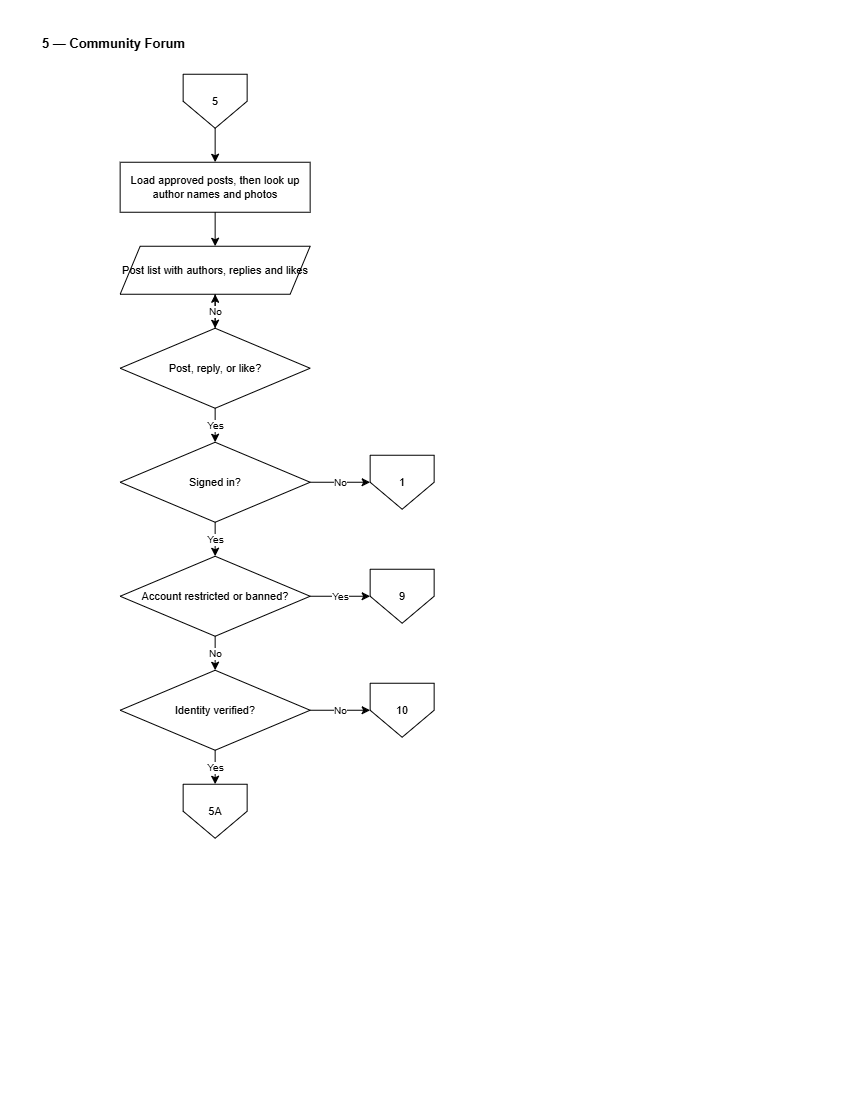

The diagram above was exported from draw.io. Its source (the exported page's mxGraphModel, read from the mxfile embedded in the PNG):
<mxGraphModel dx="1585" dy="822" grid="0" gridSize="10" guides="1" tooltips="1" connect="1" arrows="1" fold="1" page="1" pageScale="1" pageWidth="850" pageHeight="1100" math="0" shadow="0">
  <root>
    <mxCell id="0" />
    <mxCell id="1" parent="0" />
    <mxCell id="C5-title" parent="1" style="text;html=1;align=left;verticalAlign=middle;strokeColor=none;fillColor=none;fontSize=13;fontStyle=1;fontColor=#000000;" value="5 — Community Forum" vertex="1">
      <mxGeometry height="26" width="700" x="40" y="30" as="geometry" />
    </mxCell>
    <mxCell id="C5-i" parent="1" style="shape=offPageConnector;whiteSpace=wrap;html=1;size=0.5;fillColor=#FFFFFF;strokeColor=#000000;fontColor=#000000;fontSize=11;" value="5" vertex="1">
      <mxGeometry height="54" width="64" x="183" y="74" as="geometry" />
    </mxCell>
    <mxCell id="C5-ld" parent="1" style="rounded=0;whiteSpace=wrap;html=1;fillColor=#FFFFFF;strokeColor=#000000;fontColor=#000000;fontSize=11;" value="Load approved posts, then&amp;#10;look up author names&amp;#10;and photos" vertex="1">
      <mxGeometry height="50" width="190" x="120" y="162" as="geometry" />
    </mxCell>
    <mxCell id="C5-sh" parent="1" style="shape=parallelogram;perimeter=parallelogramPerimeter;fixedSize=1;whiteSpace=wrap;html=1;fillColor=#FFFFFF;strokeColor=#000000;fontColor=#000000;fontSize=11;" value="Post list with authors,&amp;#10;replies and likes" vertex="1">
      <mxGeometry height="48" width="190" x="120" y="246" as="geometry" />
    </mxCell>
    <mxCell id="C5-act" parent="1" style="rhombus;whiteSpace=wrap;html=1;fillColor=#FFFFFF;strokeColor=#000000;fontColor=#000000;fontSize=11;" value="Post, reply, or like?" vertex="1">
      <mxGeometry height="80" width="190" x="120" y="328" as="geometry" />
    </mxCell>
    <mxCell id="C5-ses" parent="1" style="rhombus;whiteSpace=wrap;html=1;fillColor=#FFFFFF;strokeColor=#000000;fontColor=#000000;fontSize=11;" value="Signed in?" vertex="1">
      <mxGeometry height="80" width="190" x="120" y="442" as="geometry" />
    </mxCell>
    <mxCell id="C5-gate" parent="1" style="shape=offPageConnector;whiteSpace=wrap;html=1;size=0.5;fillColor=#FFFFFF;strokeColor=#000000;fontColor=#000000;fontSize=11;" value="1" vertex="1">
      <mxGeometry height="54" width="64" x="370" y="455" as="geometry" />
    </mxCell>
    <mxCell id="C5-mod" parent="1" style="rhombus;whiteSpace=wrap;html=1;fillColor=#FFFFFF;strokeColor=#000000;fontColor=#000000;fontSize=11;" value="Account restricted&amp;#10;or banned?" vertex="1">
      <mxGeometry height="80" width="190" x="120" y="556" as="geometry" />
    </mxCell>
    <mxCell id="C5-blk" parent="1" style="shape=offPageConnector;whiteSpace=wrap;html=1;size=0.5;fillColor=#FFFFFF;strokeColor=#000000;fontColor=#000000;fontSize=11;" value="9" vertex="1">
      <mxGeometry height="54" width="64" x="370" y="569" as="geometry" />
    </mxCell>
    <mxCell id="C5-ver" parent="1" style="rhombus;whiteSpace=wrap;html=1;fillColor=#FFFFFF;strokeColor=#000000;fontColor=#000000;fontSize=11;" value="Identity verified?" vertex="1">
      <mxGeometry height="80" width="190" x="120" y="670" as="geometry" />
    </mxCell>
    <mxCell id="C5-nv" parent="1" style="shape=offPageConnector;whiteSpace=wrap;html=1;size=0.5;fillColor=#FFFFFF;strokeColor=#000000;fontColor=#000000;fontSize=11;" value="10" vertex="1">
      <mxGeometry height="54" width="64" x="370" y="683" as="geometry" />
    </mxCell>
    <mxCell id="C5-wr" parent="1" style="shape=offPageConnector;whiteSpace=wrap;html=1;size=0.5;fillColor=#FFFFFF;strokeColor=#000000;fontColor=#000000;fontSize=11;" value="5A" vertex="1">
      <mxGeometry height="54" width="64" x="183" y="784" as="geometry" />
    </mxCell>
    <mxCell id="C5-e0" edge="1" parent="1" source="C5-i" style="edgeStyle=orthogonalEdgeStyle;rounded=0;html=1;strokeColor=#000000;endArrow=classic;fontSize=10;" target="C5-ld" value="">
      <mxGeometry relative="1" as="geometry" />
    </mxCell>
    <mxCell id="C5-e1" edge="1" parent="1" source="C5-ld" style="edgeStyle=orthogonalEdgeStyle;rounded=0;html=1;strokeColor=#000000;endArrow=classic;fontSize=10;" target="C5-sh" value="">
      <mxGeometry relative="1" as="geometry" />
    </mxCell>
    <mxCell id="C5-e2" edge="1" parent="1" source="C5-sh" style="edgeStyle=orthogonalEdgeStyle;rounded=0;html=1;strokeColor=#000000;endArrow=classic;fontSize=10;" target="C5-act" value="">
      <mxGeometry relative="1" as="geometry" />
    </mxCell>
    <mxCell id="C5-e3" edge="1" parent="1" source="C5-act" style="edgeStyle=orthogonalEdgeStyle;rounded=0;html=1;strokeColor=#000000;endArrow=classic;fontSize=10;" target="C5-ses" value="Yes">
      <mxGeometry relative="1" as="geometry" />
    </mxCell>
    <mxCell id="C5-e4" edge="1" parent="1" source="C5-act" style="edgeStyle=orthogonalEdgeStyle;rounded=0;html=1;strokeColor=#000000;endArrow=classic;fontSize=10;" target="C5-sh" value="No">
      <mxGeometry relative="1" as="geometry" />
    </mxCell>
    <mxCell id="C5-e5" edge="1" parent="1" source="C5-ses" style="edgeStyle=orthogonalEdgeStyle;rounded=0;html=1;strokeColor=#000000;endArrow=classic;fontSize=10;" target="C5-gate" value="No">
      <mxGeometry relative="1" as="geometry" />
    </mxCell>
    <mxCell id="C5-e6" edge="1" parent="1" source="C5-ses" style="edgeStyle=orthogonalEdgeStyle;rounded=0;html=1;strokeColor=#000000;endArrow=classic;fontSize=10;" target="C5-mod" value="Yes">
      <mxGeometry relative="1" as="geometry" />
    </mxCell>
    <mxCell id="C5-e7" edge="1" parent="1" source="C5-mod" style="edgeStyle=orthogonalEdgeStyle;rounded=0;html=1;strokeColor=#000000;endArrow=classic;fontSize=10;" target="C5-blk" value="Yes">
      <mxGeometry relative="1" as="geometry" />
    </mxCell>
    <mxCell id="C5-e8" edge="1" parent="1" source="C5-mod" style="edgeStyle=orthogonalEdgeStyle;rounded=0;html=1;strokeColor=#000000;endArrow=classic;fontSize=10;" target="C5-ver" value="No">
      <mxGeometry relative="1" as="geometry" />
    </mxCell>
    <mxCell id="C5-e9" edge="1" parent="1" source="C5-ver" style="edgeStyle=orthogonalEdgeStyle;rounded=0;html=1;strokeColor=#000000;endArrow=classic;fontSize=10;" target="C5-nv" value="No">
      <mxGeometry relative="1" as="geometry" />
    </mxCell>
    <mxCell id="C5-e10" edge="1" parent="1" source="C5-ver" style="edgeStyle=orthogonalEdgeStyle;rounded=0;html=1;strokeColor=#000000;endArrow=classic;fontSize=10;" target="C5-wr" value="Yes">
      <mxGeometry relative="1" as="geometry" />
    </mxCell>
  </root>
</mxGraphModel>